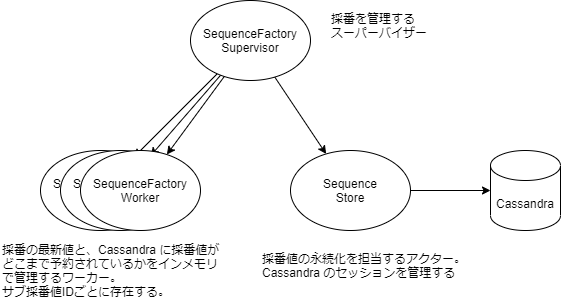

The diagram above was exported from draw.io. Its source (the exported page's mxGraphModel, read from the mxfile embedded in the PNG):
<mxGraphModel dx="548" dy="910" grid="1" gridSize="10" guides="1" tooltips="1" connect="1" arrows="1" fold="1" page="1" pageScale="1" pageWidth="827" pageHeight="1169" math="0" shadow="0">
  <root>
    <mxCell id="0" />
    <mxCell id="1" parent="0" />
    <mxCell id="17" value="" style="endArrow=classic;html=1;" parent="1" source="3" target="15" edge="1">
      <mxGeometry width="50" height="50" relative="1" as="geometry">
        <mxPoint x="255.03756044930992" y="406.3738404881483" as="sourcePoint" />
        <mxPoint x="174.90031079539256" y="523.6072380682726" as="targetPoint" />
      </mxGeometry>
    </mxCell>
    <mxCell id="16" value="" style="endArrow=classic;html=1;" parent="1" source="3" target="14" edge="1">
      <mxGeometry width="50" height="50" relative="1" as="geometry">
        <mxPoint x="258.3954643569092" y="407.31692520170236" as="sourcePoint" />
        <mxPoint x="191.6045356430909" y="522.6830747982976" as="targetPoint" />
      </mxGeometry>
    </mxCell>
    <mxCell id="15" value="SequenceFactory&lt;br&gt;Worker" style="ellipse;whiteSpace=wrap;html=1;" parent="1" vertex="1">
      <mxGeometry x="60" y="510" width="120" height="80" as="geometry" />
    </mxCell>
    <mxCell id="14" value="SequenceFactory&lt;br&gt;Worker" style="ellipse;whiteSpace=wrap;html=1;" parent="1" vertex="1">
      <mxGeometry x="80" y="510" width="120" height="80" as="geometry" />
    </mxCell>
    <mxCell id="3" value="SequenceFactory&lt;br&gt;Supervisor" style="ellipse;whiteSpace=wrap;html=1;" parent="1" vertex="1">
      <mxGeometry x="210" y="360" width="120" height="80" as="geometry" />
    </mxCell>
    <mxCell id="4" value="SequenceFactory&lt;br&gt;Worker" style="ellipse;whiteSpace=wrap;html=1;" parent="1" vertex="1">
      <mxGeometry x="100" y="510" width="120" height="80" as="geometry" />
    </mxCell>
    <mxCell id="5" value="Sequence&lt;br&gt;Store" style="ellipse;whiteSpace=wrap;html=1;" parent="1" vertex="1">
      <mxGeometry x="310" y="510" width="120" height="80" as="geometry" />
    </mxCell>
    <mxCell id="6" value="" style="endArrow=classic;html=1;" parent="1" source="3" target="4" edge="1">
      <mxGeometry width="50" height="50" relative="1" as="geometry">
        <mxPoint x="270" y="490" as="sourcePoint" />
        <mxPoint x="320" y="440" as="targetPoint" />
      </mxGeometry>
    </mxCell>
    <mxCell id="7" value="採番を管理する&lt;br&gt;スーパーバイザー" style="text;html=1;strokeColor=none;fillColor=none;align=left;verticalAlign=middle;whiteSpace=wrap;rounded=0;" parent="1" vertex="1">
      <mxGeometry x="349" y="360" width="130" height="50" as="geometry" />
    </mxCell>
    <mxCell id="8" value="採番値の永続化を担当するアクター。&lt;br&gt;Cassandra のセッションを管理する" style="text;html=1;strokeColor=none;fillColor=none;align=left;verticalAlign=middle;whiteSpace=wrap;rounded=0;" parent="1" vertex="1">
      <mxGeometry x="280" y="600" width="210" height="50" as="geometry" />
    </mxCell>
    <mxCell id="9" value="採番の最新値と、Cassandra に採番値がどこまで予約されているかをインメモリで管理するワーカー。&lt;br&gt;サブ採番値IDごとに存在する。" style="text;html=1;strokeColor=none;fillColor=none;align=left;verticalAlign=middle;whiteSpace=wrap;rounded=0;" parent="1" vertex="1">
      <mxGeometry x="20" y="600" width="220" height="60" as="geometry" />
    </mxCell>
    <mxCell id="10" value="Cassandra" style="shape=cylinder3;whiteSpace=wrap;html=1;boundedLbl=1;backgroundOutline=1;size=15;align=center;" parent="1" vertex="1">
      <mxGeometry x="510" y="510" width="70" height="80" as="geometry" />
    </mxCell>
    <mxCell id="11" value="" style="endArrow=classic;html=1;" parent="1" source="3" target="5" edge="1">
      <mxGeometry width="50" height="50" relative="1" as="geometry">
        <mxPoint x="310" y="490" as="sourcePoint" />
        <mxPoint x="360" y="440" as="targetPoint" />
      </mxGeometry>
    </mxCell>
    <mxCell id="12" value="" style="endArrow=classic;html=1;" parent="1" source="5" target="10" edge="1">
      <mxGeometry width="50" height="50" relative="1" as="geometry">
        <mxPoint x="299.86526278174483" y="407.7439992853151" as="sourcePoint" />
        <mxPoint x="360.13473721825517" y="522.2560007146847" as="targetPoint" />
      </mxGeometry>
    </mxCell>
  </root>
</mxGraphModel>